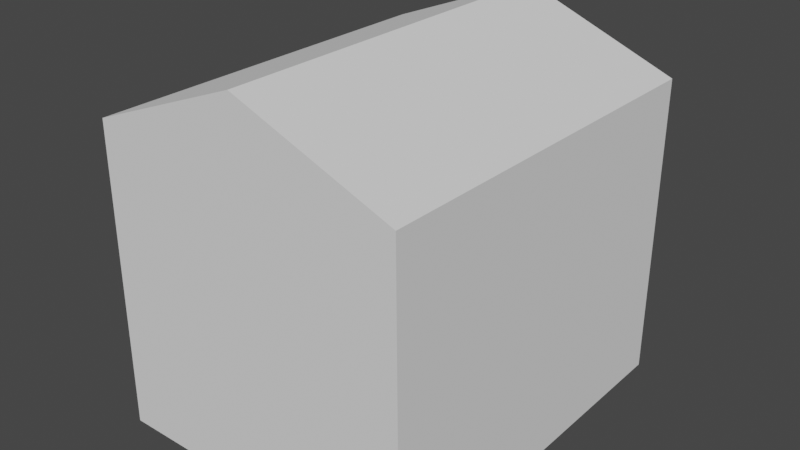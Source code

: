 # Source: shack.blend  (saved by Blender 2.80.75; exported with 4.5.12 LTS)
import bpy
from mathutils import Matrix  # noqa: F401  (used for matrix-valued properties, if any)

bpy.ops.wm.read_factory_settings(use_empty=True)
scene = bpy.context.scene
scene.name = 'Scene'

# ---- collections
col_collection = bpy.data.collections.new('Collection'); scene.collection.children.link(col_collection)

# ---- world
world_world = bpy.data.worlds.new('World'); scene.world = world_world
world_world.use_nodes = True; world_world.node_tree.nodes.clear()
_N = world_world.node_tree.nodes; _L = world_world.node_tree.links
n0 = _N.new('ShaderNodeOutputWorld'); n0.name = 'World Output'; n0.location = (300, 300)
n1 = _N.new('ShaderNodeBackground'); n1.name = 'Background'; n1.location = (10, 300)
n1.inputs[0].default_value = (0.05088, 0.05088, 0.05088, 1.0)
_L.new(n1.outputs[0], n0.inputs[0])
n0.is_active_output = True
world_world.color = (0.05088, 0.05088, 0.05088)
world_world.use_sun_shadow = False
world_world.sun_shadow_jitter_overblur = 0.0

# ---- meshes
me_cube_001 = bpy.data.meshes.new('Cube.001')
me_cube_001.from_pydata([(-2.456, -3.015, 0.2222), (-2.456, -3.015, 5.031), (-2.456, 3.015, 0.2222), (-2.456, 3.015, 5.031), (2.456, -3.015, 0.2222), (2.456, -3.015, 5.031), (2.456, 3.015, 0.2222), (2.456, 3.015, 5.031), (8.838e-09, -3.015, 5.991), (8.838e-09, 3.015, 5.991), (-0.3572, 3.015, 0.2222), (-0.3572, 3.015, 5.031), (1.64, 3.015, 5.031), (1.64, 3.015, 0.2222), (-0.3572, 3.015, 4.517), (1.64, 3.015, 4.517), (-2.654, 3.153, -0.002006), (-2.7, -3.319, -0.002006), (-2.654, -3.319, 5.159), (-2.654, 3.153, 5.159), (-0.401, 3.153, -0.002006), (1.742, 3.153, 5.159), (2.619, 3.153, 5.159), (2.619, 3.153, -0.002006), (2.665, -3.319, -0.002006), (2.619, -3.319, 5.159), (-0.01762, -3.319, 6.189), (-0.01762, 3.153, 6.189), (1.742, 3.153, -0.002006), (-0.401, 3.153, 5.159), (-0.401, 3.153, 4.607), (1.742, 3.153, 4.607)], [], [(2, 1, 0), (7, 12, 15), (4, 7, 6), (0, 5, 4), (13, 10, 4), (9, 1, 3), (11, 12, 9), (1, 8, 5), (8, 7, 5), (14, 11, 3), (15, 11, 14), (18, 16, 17), (31, 22, 23), (23, 25, 24), (25, 17, 24), (20, 28, 24), (18, 27, 19), (27, 21, 29), (18, 25, 26), (22, 26, 25), (19, 29, 30), (29, 31, 30), (15, 30, 31), (10, 30, 14), (13, 20, 10), (13, 31, 28), (2, 3, 1), (15, 13, 6), (6, 7, 15), (4, 5, 7), (0, 1, 5), (10, 2, 0), (0, 4, 10), (4, 6, 13), (9, 8, 1), (9, 3, 11), (12, 7, 9), (8, 9, 7), (3, 2, 14), (2, 10, 14), (15, 12, 11), (18, 19, 16), (23, 28, 31), (31, 21, 22), (23, 22, 25), (25, 18, 17), (17, 16, 20), (28, 23, 24), (17, 20, 24), (18, 26, 27), (29, 19, 27), (27, 22, 21), (22, 27, 26), (20, 16, 30), (16, 19, 30), (29, 21, 31), (15, 14, 30), (10, 20, 30), (13, 28, 20), (13, 15, 31)])
_uv = me_cube_001.uv_layers.new(name='UVMap')
_uv.uv.foreach_set('vector', [0.2249, 1.0, 2.23e-08, 0.7121, 0.2249, 0.7121, 0.7702, 0.7281, 0.8084, 0.7281, 0.8084, 0.7528, 0.5594, 0.2323, 0.3345, 4.577e-08, 0.5594, 0.0, 0.5594, 0.3729, 0.3345, 0.2323, 0.5594, 0.2323, 0.5787, 0.6887, 0.6721, 0.6887, 0.5405, 0.9781, 0.4044, 0.6835, 0.2896, 0.9729, 0.2896, 0.6835, 0.9018, 0.7281, 0.8084, 0.7281, 0.8851, 0.6821, 0.3345, 0.3729, 0.2896, 0.3026, 0.3345, 0.2323, 0.4044, 0.9729, 0.5193, 0.6835, 0.5193, 0.9729, 0.9018, 0.7528, 0.9018, 0.7281, 1.0, 0.7281, 0.8084, 0.7528, 0.9018, 0.7281, 0.9018, 0.7528, 0.04821, 0.4002, 0.2896, 0.1508, 0.2896, 0.4015, 0.07399, 0.02507, 0.04821, 2.288e-08, 0.2896, 0.0, 0.5405, 0.3729, 0.7818, 0.6819, 0.5405, 0.6821, 0.5615, 0.04947, 0.8103, 0.2971, 0.5594, 0.2971, 0.3971, 0.3729, 0.4973, 0.3729, 0.5405, 0.6835, 0.0, 0.4015, 0.1233, 0.7121, 0.0, 0.7121, 0.0, 0.07542, 0.04821, 0.02507, 0.04821, 0.08639, 0.8081, 0.04947, 0.5615, 0.04947, 0.6848, 0.0, 0.2466, 0.7121, 0.1233, 0.4015, 0.2466, 0.4015, 0.04821, 0.1508, 0.04821, 0.08639, 0.07399, 0.08639, 0.04821, 0.08639, 0.07399, 0.02507, 0.07399, 0.08639, 0.2597, 0.4064, 0.2532, 0.5044, 0.2532, 0.4015, 0.2532, 0.612, 0.2466, 0.4015, 0.2532, 0.4059, 0.5787, 0.6887, 0.6741, 0.6821, 0.6721, 0.6887, 0.2791, 0.03332, 0.07399, 0.02507, 0.2896, 0.02507, 0.2249, 1.0, 0.0, 1.0, 2.23e-08, 0.7121, 0.8084, 0.7528, 0.8084, 0.9589, 0.7702, 0.9589, 0.7702, 0.9589, 0.7702, 0.7281, 0.8084, 0.7528, 0.5594, 0.2323, 0.3345, 0.2323, 0.3345, 4.577e-08, 0.5594, 0.3729, 0.3345, 0.3729, 0.3345, 0.2323, 0.6721, 0.6887, 0.7702, 0.6887, 0.7702, 0.9781, 0.7702, 0.9781, 0.5405, 0.9781, 0.6721, 0.6887, 0.5405, 0.9781, 0.5405, 0.6887, 0.5787, 0.6887, 0.4044, 0.6835, 0.4044, 0.9729, 0.2896, 0.9729, 0.8851, 0.6821, 1.0, 0.7281, 0.9018, 0.7281, 0.8084, 0.7281, 0.7702, 0.7281, 0.8851, 0.6821, 0.4044, 0.9729, 0.4044, 0.6835, 0.5193, 0.6835, 1.0, 0.7281, 1.0, 0.9589, 0.9018, 0.7528, 1.0, 0.9589, 0.9018, 0.9589, 0.9018, 0.7528, 0.8084, 0.7528, 0.8084, 0.7281, 0.9018, 0.7281, 0.04821, 0.4002, 0.04821, 0.1508, 0.2896, 0.1508, 0.2896, 0.0, 0.2896, 0.02507, 0.07399, 0.02507, 0.07399, 0.02507, 0.04821, 0.02507, 0.04821, 2.288e-08, 0.5405, 0.3729, 0.7818, 0.3729, 0.7818, 0.6819, 0.5615, 0.04947, 0.8081, 0.04947, 0.8103, 0.2971, 0.2896, 0.6835, 0.2917, 0.3729, 0.3971, 0.3729, 0.4973, 0.3729, 0.5383, 0.3729, 0.5405, 0.6835, 0.2896, 0.6835, 0.3971, 0.3729, 0.5405, 0.6835, 0.0, 0.4015, 0.1233, 0.4015, 0.1233, 0.7121, 0.04821, 0.08639, 0.04821, 0.1508, 0.0, 0.07542, 0.0, 0.07542, 0.04821, 2.288e-08, 0.04821, 0.02507, 0.2466, 0.7121, 0.1233, 0.7121, 0.1233, 0.4015, 0.2896, 0.08639, 0.2896, 0.1508, 0.07399, 0.08639, 0.2896, 0.1508, 0.04821, 0.1508, 0.07399, 0.08639, 0.04821, 0.08639, 0.04821, 0.02507, 0.07399, 0.02507, 0.2597, 0.4064, 0.2597, 0.5023, 0.2532, 0.5044, 0.2532, 0.612, 0.2466, 0.6227, 0.2466, 0.4015, 0.5787, 0.6887, 0.5739, 0.6821, 0.6741, 0.6821, 0.2791, 0.03332, 0.07821, 0.03332, 0.07399, 0.02507])
me_cube_001.use_remesh_preserve_volume = False
me_cube_001.use_remesh_preserve_attributes = False
me_cube_001.use_mirror_vertex_groups = False
me_cube_001.update()

# ---- objects
ob_shack = bpy.data.objects.new('shack', me_cube_001)

# ---- transforms, parenting, visibility, modifiers, constraints
ob_shack.location = (0.0, 0.0, 0.0)
ob_shack.lineart.crease_threshold = 0.0

# ---- collection membership
col_collection.objects.link(ob_shack)

# ---- scene / render settings (as saved in the file)
scene.frame_start = 1; scene.frame_end = 250; scene.frame_set(0)
scene.render.engine = 'BLENDER_EEVEE_NEXT'
scene.cycles.use_denoising = False
scene.cycles.samples = 128
scene.cycles.sampling_pattern = 'TABULATED_SOBOL'
scene.cycles.use_adaptive_sampling = False
scene.cycles.use_light_tree = False
scene.view_settings.view_transform = 'Filmic'
bpy.context.view_layer.update()

# ---- added for rendering (the .blend has no active camera and no usable light): camera, sun
cam_auto = bpy.data.cameras.new('AutoCamera')
cam_auto.lens = 50.0
cam_auto.sensor_width = 36.0
cam_auto.clip_end = 1000.0
ob_auto_camera = bpy.data.objects.new('AutoCamera', cam_auto)
scene.collection.objects.link(ob_auto_camera)
ob_auto_camera.location = (9.64215, -11.6745, 10.8215)
ob_auto_camera.rotation_euler = (1.09748, -7.21219e-08, 0.694738)
scene.camera = ob_auto_camera
light_auto_sun = bpy.data.lights.new('AutoSun', 'SUN')
light_auto_sun.energy = 3.0
light_auto_sun.angle = 0.0523599
ob_auto_sun = bpy.data.objects.new('AutoSun', light_auto_sun)
scene.collection.objects.link(ob_auto_sun)
ob_auto_sun.rotation_euler = (0.872665, 0.174533, 0.523599)
bpy.context.view_layer.update()

